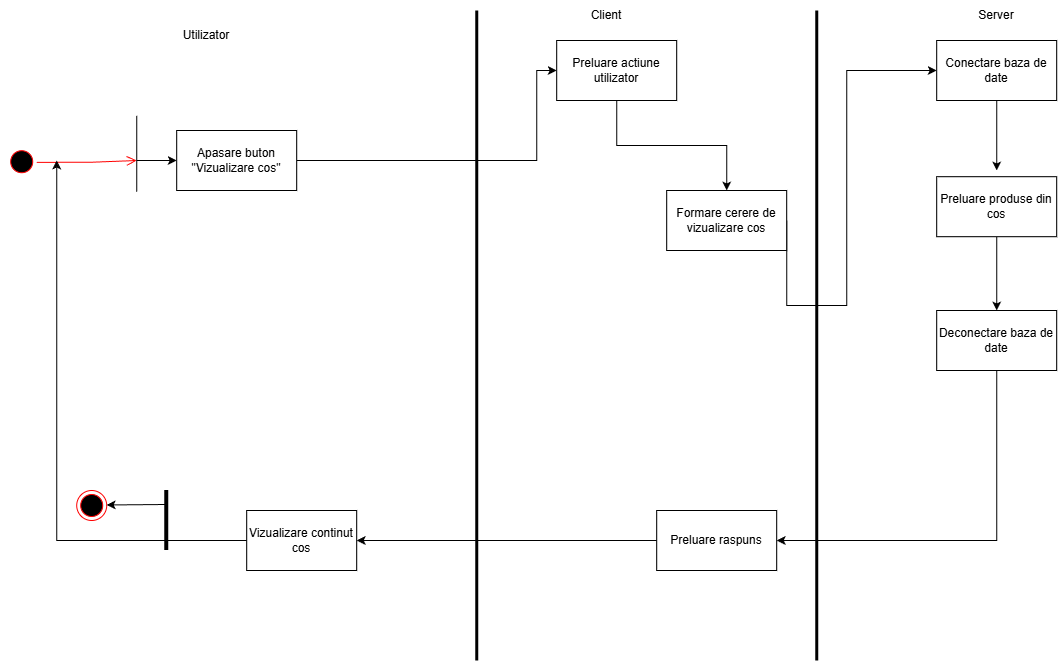

The diagram above was exported from draw.io. Its source (the exported page's mxGraphModel, read from the mxfile embedded in the PNG):
<mxGraphModel dx="1426" dy="811" grid="1" gridSize="10" guides="1" tooltips="1" connect="1" arrows="1" fold="1" page="1" pageScale="1" pageWidth="2339" pageHeight="3300" math="0" shadow="0">
  <root>
    <mxCell id="0" />
    <mxCell id="1" parent="0" />
    <mxCell id="9YGrBZH7mpRlq-3RgTGA-43" value="rr" style="ellipse;html=1;shape=startState;fillColor=#000000;strokeColor=#ff0000;direction=east;rotation=45;" vertex="1" parent="1">
      <mxGeometry x="956.2132034355964" y="626.2132034355964" width="30" height="30" as="geometry" />
    </mxCell>
    <mxCell id="9YGrBZH7mpRlq-3RgTGA-44" value="" style="edgeStyle=orthogonalEdgeStyle;html=1;verticalAlign=bottom;endArrow=open;endSize=8;strokeColor=#ff0000;rounded=0;" edge="1" parent="1">
      <mxGeometry relative="1" as="geometry">
        <mxPoint x="1086.21" y="640" as="targetPoint" />
        <mxPoint x="986.2132034355955" y="641.8232034355965" as="sourcePoint" />
        <Array as="points">
          <mxPoint x="1039.21" y="642" />
          <mxPoint x="1039.21" y="641" />
        </Array>
      </mxGeometry>
    </mxCell>
    <mxCell id="9YGrBZH7mpRlq-3RgTGA-45" value="" style="endArrow=none;html=1;rounded=0;" edge="1" parent="1">
      <mxGeometry width="50" height="50" relative="1" as="geometry">
        <mxPoint x="1086.21" y="671.21" as="sourcePoint" />
        <mxPoint x="1086.21" y="595.21" as="targetPoint" />
        <Array as="points">
          <mxPoint x="1086.21" y="635.21" />
        </Array>
      </mxGeometry>
    </mxCell>
    <mxCell id="9YGrBZH7mpRlq-3RgTGA-46" value="" style="edgeStyle=none;orthogonalLoop=1;jettySize=auto;html=1;rounded=0;" edge="1" parent="1">
      <mxGeometry width="100" relative="1" as="geometry">
        <mxPoint x="1086.21" y="640" as="sourcePoint" />
        <mxPoint x="1126.21" y="640" as="targetPoint" />
        <Array as="points" />
      </mxGeometry>
    </mxCell>
    <mxCell id="9YGrBZH7mpRlq-3RgTGA-47" value="Apasare buton &quot;Vizualizare cos&quot;" style="rounded=0;whiteSpace=wrap;html=1;" vertex="1" parent="1">
      <mxGeometry x="1126.21" y="610" width="120" height="60" as="geometry" />
    </mxCell>
    <mxCell id="9YGrBZH7mpRlq-3RgTGA-48" value="" style="edgeStyle=none;orthogonalLoop=1;jettySize=auto;html=1;rounded=0;exitX=1;exitY=0.5;exitDx=0;exitDy=0;entryX=0;entryY=0.5;entryDx=0;entryDy=0;" edge="1" parent="1" source="9YGrBZH7mpRlq-3RgTGA-47" target="9YGrBZH7mpRlq-3RgTGA-50">
      <mxGeometry width="100" relative="1" as="geometry">
        <mxPoint x="1406.21" y="640" as="sourcePoint" />
        <mxPoint x="1556.21" y="550" as="targetPoint" />
        <Array as="points">
          <mxPoint x="1486.21" y="640" />
          <mxPoint x="1486.21" y="550" />
        </Array>
      </mxGeometry>
    </mxCell>
    <mxCell id="9YGrBZH7mpRlq-3RgTGA-49" style="edgeStyle=orthogonalEdgeStyle;rounded=0;orthogonalLoop=1;jettySize=auto;html=1;exitX=0.5;exitY=1;exitDx=0;exitDy=0;entryX=0.5;entryY=0;entryDx=0;entryDy=0;" edge="1" parent="1" source="9YGrBZH7mpRlq-3RgTGA-50" target="9YGrBZH7mpRlq-3RgTGA-54">
      <mxGeometry relative="1" as="geometry" />
    </mxCell>
    <mxCell id="9YGrBZH7mpRlq-3RgTGA-50" value="Preluare actiune utilizator" style="rounded=0;whiteSpace=wrap;html=1;" vertex="1" parent="1">
      <mxGeometry x="1506.21" y="520" width="120" height="60" as="geometry" />
    </mxCell>
    <mxCell id="9YGrBZH7mpRlq-3RgTGA-51" value="" style="endArrow=none;html=1;rounded=0;strokeWidth=3;" edge="1" parent="1">
      <mxGeometry width="50" height="50" relative="1" as="geometry">
        <mxPoint x="1426.21" y="1140" as="sourcePoint" />
        <mxPoint x="1426.21" y="490" as="targetPoint" />
      </mxGeometry>
    </mxCell>
    <mxCell id="9YGrBZH7mpRlq-3RgTGA-52" value="Utilizator" style="text;html=1;whiteSpace=wrap;strokeColor=none;fillColor=none;align=center;verticalAlign=middle;rounded=0;" vertex="1" parent="1">
      <mxGeometry x="1126.21" y="500" width="60" height="30" as="geometry" />
    </mxCell>
    <mxCell id="9YGrBZH7mpRlq-3RgTGA-53" style="edgeStyle=orthogonalEdgeStyle;rounded=0;orthogonalLoop=1;jettySize=auto;html=1;exitX=1;exitY=0.5;exitDx=0;exitDy=0;" edge="1" parent="1" source="9YGrBZH7mpRlq-3RgTGA-54">
      <mxGeometry relative="1" as="geometry">
        <mxPoint x="1886.21" y="550" as="targetPoint" />
        <Array as="points">
          <mxPoint x="1796.21" y="785" />
          <mxPoint x="1796.21" y="550" />
          <mxPoint x="1886.21" y="550" />
        </Array>
      </mxGeometry>
    </mxCell>
    <mxCell id="9YGrBZH7mpRlq-3RgTGA-54" value="Formare cerere de vizualizare cos" style="rounded=0;whiteSpace=wrap;html=1;" vertex="1" parent="1">
      <mxGeometry x="1616.21" y="670" width="120" height="60" as="geometry" />
    </mxCell>
    <mxCell id="9YGrBZH7mpRlq-3RgTGA-55" value="" style="endArrow=none;html=1;rounded=0;strokeWidth=3;" edge="1" parent="1">
      <mxGeometry width="50" height="50" relative="1" as="geometry">
        <mxPoint x="1766.21" y="1140" as="sourcePoint" />
        <mxPoint x="1766.21" y="490" as="targetPoint" />
      </mxGeometry>
    </mxCell>
    <mxCell id="9YGrBZH7mpRlq-3RgTGA-56" value="Client" style="text;html=1;whiteSpace=wrap;strokeColor=none;fillColor=none;align=center;verticalAlign=middle;rounded=0;" vertex="1" parent="1">
      <mxGeometry x="1526.21" y="480" width="60" height="30" as="geometry" />
    </mxCell>
    <mxCell id="9YGrBZH7mpRlq-3RgTGA-57" style="edgeStyle=orthogonalEdgeStyle;rounded=0;orthogonalLoop=1;jettySize=auto;html=1;" edge="1" parent="1" source="9YGrBZH7mpRlq-3RgTGA-58">
      <mxGeometry relative="1" as="geometry">
        <mxPoint x="1946.21" y="650" as="targetPoint" />
      </mxGeometry>
    </mxCell>
    <mxCell id="9YGrBZH7mpRlq-3RgTGA-58" value="Conectare baza de date" style="rounded=0;whiteSpace=wrap;html=1;" vertex="1" parent="1">
      <mxGeometry x="1886.21" y="520" width="120" height="60" as="geometry" />
    </mxCell>
    <mxCell id="9YGrBZH7mpRlq-3RgTGA-59" style="edgeStyle=orthogonalEdgeStyle;rounded=0;orthogonalLoop=1;jettySize=auto;html=1;exitX=0.5;exitY=1;exitDx=0;exitDy=0;entryX=0.5;entryY=0;entryDx=0;entryDy=0;" edge="1" parent="1" source="9YGrBZH7mpRlq-3RgTGA-60" target="9YGrBZH7mpRlq-3RgTGA-62">
      <mxGeometry relative="1" as="geometry" />
    </mxCell>
    <mxCell id="9YGrBZH7mpRlq-3RgTGA-60" value="Preluare produse din cos" style="rounded=0;whiteSpace=wrap;html=1;" vertex="1" parent="1">
      <mxGeometry x="1886.21" y="656.21" width="120" height="60" as="geometry" />
    </mxCell>
    <mxCell id="9YGrBZH7mpRlq-3RgTGA-61" style="edgeStyle=orthogonalEdgeStyle;rounded=0;orthogonalLoop=1;jettySize=auto;html=1;exitX=0.5;exitY=1;exitDx=0;exitDy=0;entryX=1;entryY=0.5;entryDx=0;entryDy=0;" edge="1" parent="1" source="9YGrBZH7mpRlq-3RgTGA-62" target="9YGrBZH7mpRlq-3RgTGA-64">
      <mxGeometry relative="1" as="geometry" />
    </mxCell>
    <mxCell id="9YGrBZH7mpRlq-3RgTGA-62" value="Deconectare baza de date" style="rounded=0;whiteSpace=wrap;html=1;" vertex="1" parent="1">
      <mxGeometry x="1886.21" y="790" width="120" height="60" as="geometry" />
    </mxCell>
    <mxCell id="9YGrBZH7mpRlq-3RgTGA-63" style="edgeStyle=orthogonalEdgeStyle;rounded=0;orthogonalLoop=1;jettySize=auto;html=1;exitX=0;exitY=0.5;exitDx=0;exitDy=0;entryX=1;entryY=0.5;entryDx=0;entryDy=0;" edge="1" parent="1" source="9YGrBZH7mpRlq-3RgTGA-64" target="9YGrBZH7mpRlq-3RgTGA-70">
      <mxGeometry relative="1" as="geometry" />
    </mxCell>
    <mxCell id="9YGrBZH7mpRlq-3RgTGA-64" value="Preluare raspuns" style="rounded=0;whiteSpace=wrap;html=1;" vertex="1" parent="1">
      <mxGeometry x="1606.21" y="990" width="120" height="60" as="geometry" />
    </mxCell>
    <mxCell id="9YGrBZH7mpRlq-3RgTGA-65" style="edgeStyle=orthogonalEdgeStyle;rounded=0;orthogonalLoop=1;jettySize=auto;html=1;exitX=0;exitY=0.5;exitDx=0;exitDy=0;" edge="1" parent="1" source="9YGrBZH7mpRlq-3RgTGA-70">
      <mxGeometry relative="1" as="geometry">
        <mxPoint x="1006.21" y="640" as="targetPoint" />
        <mxPoint x="1166.21" y="1010" as="sourcePoint" />
      </mxGeometry>
    </mxCell>
    <mxCell id="9YGrBZH7mpRlq-3RgTGA-66" value="" style="endArrow=none;html=1;rounded=0;strokeWidth=4;" edge="1" parent="1">
      <mxGeometry width="50" height="50" relative="1" as="geometry">
        <mxPoint x="1116.21" y="1030" as="sourcePoint" />
        <mxPoint x="1116.21" y="970" as="targetPoint" />
        <Array as="points">
          <mxPoint x="1116.21" y="1010" />
        </Array>
      </mxGeometry>
    </mxCell>
    <mxCell id="9YGrBZH7mpRlq-3RgTGA-67" value="" style="ellipse;html=1;shape=endState;fillColor=#000000;strokeColor=#ff0000;" vertex="1" parent="1">
      <mxGeometry x="1026.21" y="970" width="30" height="30" as="geometry" />
    </mxCell>
    <mxCell id="9YGrBZH7mpRlq-3RgTGA-68" value="" style="edgeStyle=none;orthogonalLoop=1;jettySize=auto;html=1;rounded=0;" edge="1" parent="1">
      <mxGeometry width="100" relative="1" as="geometry">
        <mxPoint x="1116.21" y="984" as="sourcePoint" />
        <mxPoint x="1056.21" y="984.47" as="targetPoint" />
        <Array as="points" />
      </mxGeometry>
    </mxCell>
    <mxCell id="9YGrBZH7mpRlq-3RgTGA-69" value="Server" style="text;html=1;whiteSpace=wrap;strokeColor=none;fillColor=none;align=center;verticalAlign=middle;rounded=0;" vertex="1" parent="1">
      <mxGeometry x="1916.21" y="480" width="60" height="30" as="geometry" />
    </mxCell>
    <mxCell id="9YGrBZH7mpRlq-3RgTGA-70" value="Vizualizare continut cos" style="rounded=0;whiteSpace=wrap;html=1;" vertex="1" parent="1">
      <mxGeometry x="1196.21" y="990" width="110" height="60" as="geometry" />
    </mxCell>
  </root>
</mxGraphModel>